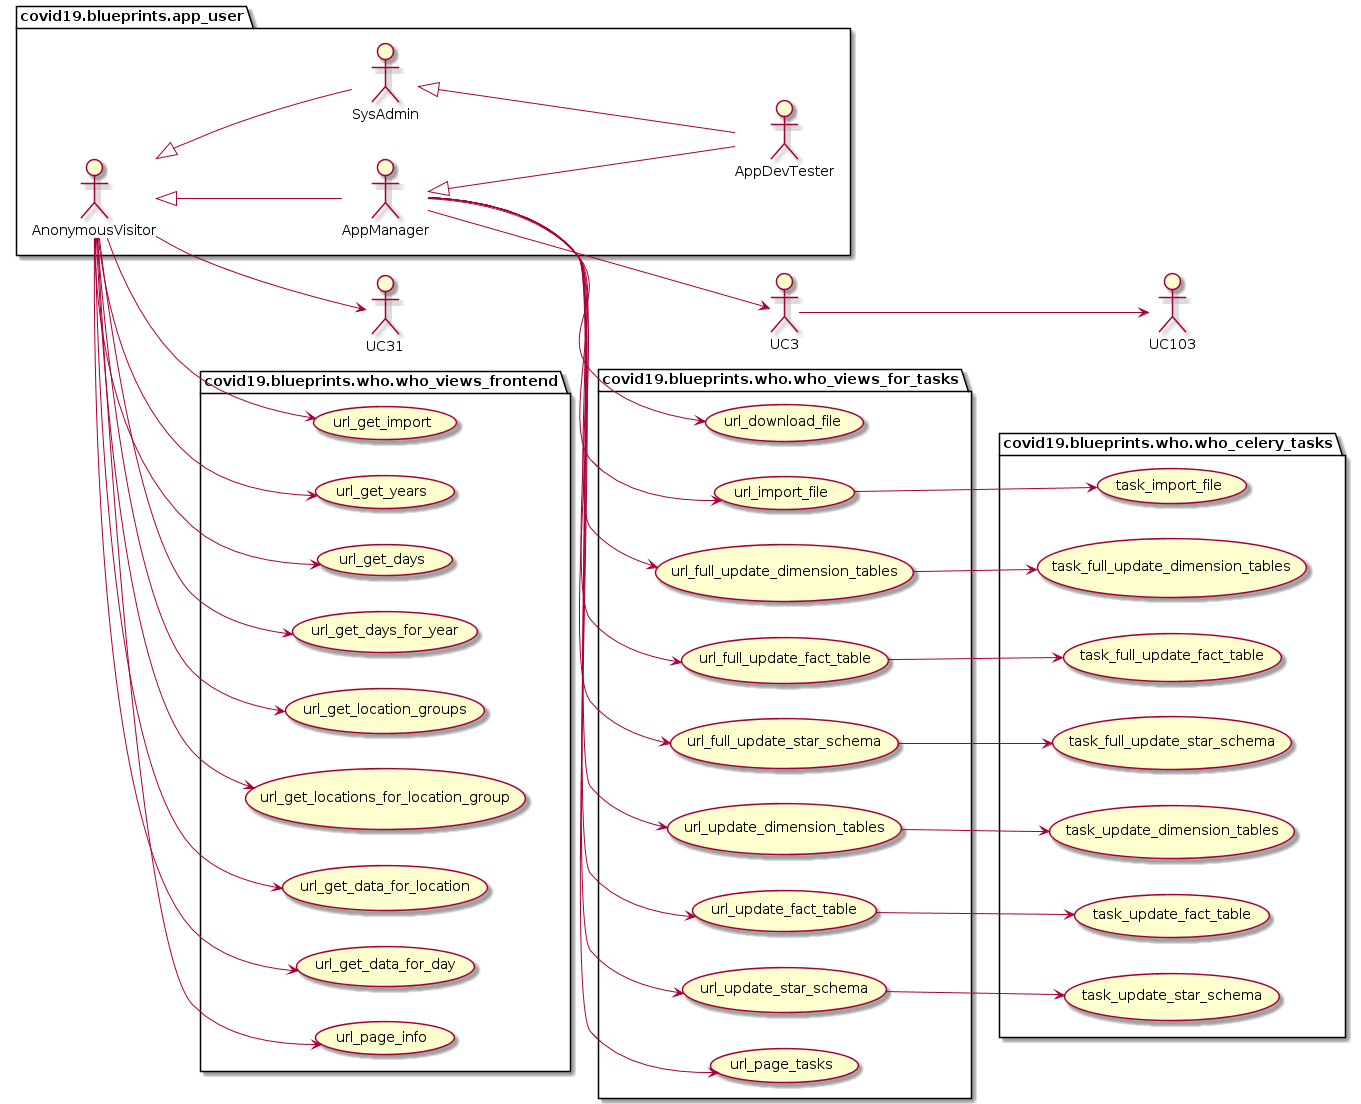

The diagram above was rendered by PlantUML. Its source (embedded in the PNG):
@startuml
left to right direction
package covid19.blueprints.app_user {
	actor AnonymousVisitor as vu
	actor AppManager as au
	actor SysAdmin as su
	actor AppDevTester as du
}
package covid19.blueprints.app_user {
	vu <|-- au
	vu <|-- su
	su <|-- du
	au <|-- du
}
package covid19.blueprints.who.who_views_frontend {
	usecase url_get_import as UC30
	usecase url_get_years as UC40
	usecase url_get_days as UC41
	usecase url_get_days_for_year as UC42
	usecase url_get_location_groups as UC43
	usecase url_get_locations_for_location_group as UC44
	usecase url_get_data_for_location as UC45
	usecase url_get_data_for_day as UC46
    usecase url_page_info as UC80
}
vu --> UC30
vu --> UC31
vu --> UC40
vu --> UC41
vu --> UC42
vu --> UC43
vu --> UC44
vu --> UC45
vu --> UC46
vu --> UC80
package covid19.blueprints.who.who_views_for_tasks {
	usecase url_download_file as UC1
	usecase url_import_file as UC2
	usecase url_full_update_dimension_tables as UC10
	usecase url_full_update_fact_table as UC11
	usecase url_full_update_star_schema as UC12
	usecase url_update_dimension_tables as UC20
	usecase url_update_fact_table as UC21
	usecase url_update_star_schema as UC22
    usecase url_page_tasks as UC81
}
au --> UC1
au --> UC2
au --> UC3
au --> UC10
au --> UC11
au --> UC12
au --> UC20
au --> UC21
au --> UC22
au --> UC81
package covid19.blueprints.who.who_celery_tasks {
	usecase task_import_file as UC102
	usecase task_full_update_dimension_tables as UC110
	usecase task_full_update_fact_table as UC111
	usecase task_full_update_star_schema as UC112
	usecase task_update_dimension_tables as UC120
	usecase task_update_fact_table as UC121
	usecase task_update_star_schema as UC122
}
UC2 --> UC102
UC3 --> UC103
UC10 --> UC110
UC11 --> UC111
UC12 --> UC112
UC20 --> UC120
UC21 --> UC121
UC22 --> UC122
@enduml